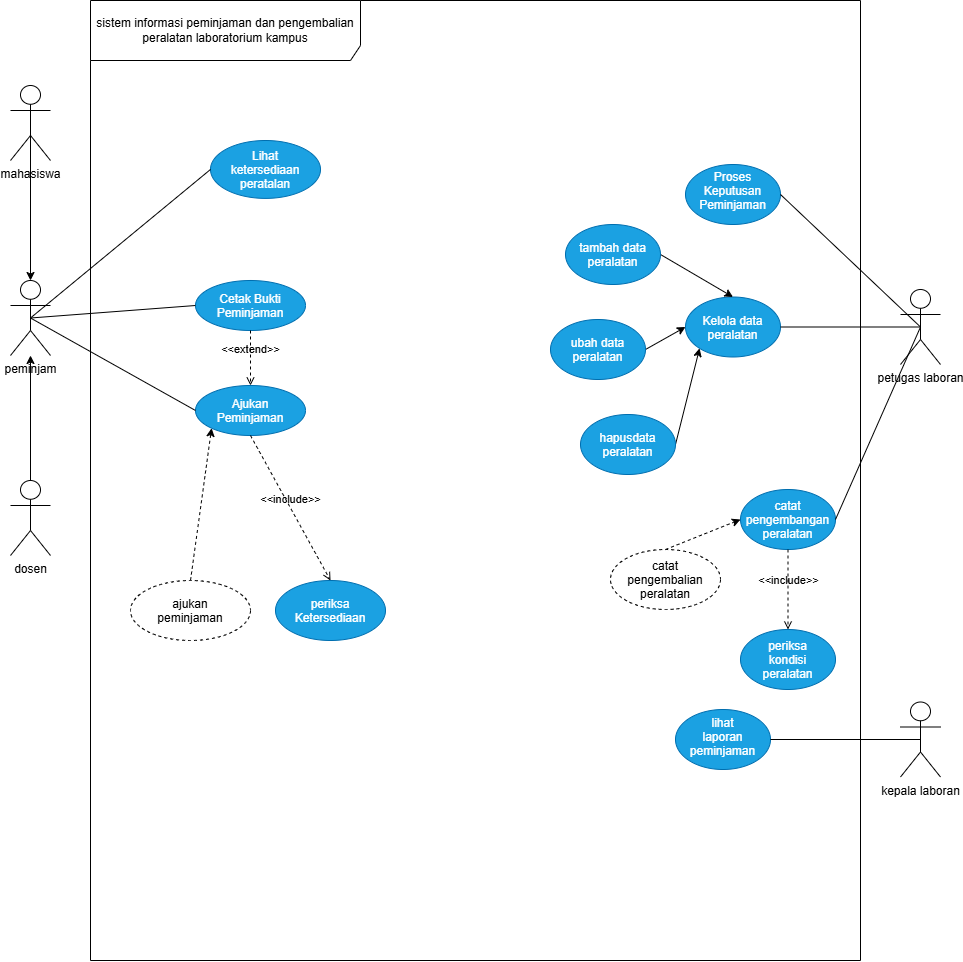

The diagram above was exported from draw.io. Its source (the exported page's mxGraphModel, read from the mxfile embedded in the PNG):
<mxGraphModel dx="1178" dy="676" grid="1" gridSize="10" guides="1" tooltips="1" connect="1" arrows="1" fold="1" page="1" pageScale="1" pageWidth="850" pageHeight="1100" math="0" shadow="0">
  <root>
    <mxCell id="0" />
    <mxCell id="1" parent="0" />
    <mxCell id="L-6go1TaXXxEN1ZDhNak-1" parent="1" style="shape=umlFrame;whiteSpace=wrap;html=1;pointerEvents=0;recursiveResize=0;container=1;collapsible=0;width=270;height=60;" value="sistem informasi peminjaman dan pengembalian peralatan laboratorium kampus" vertex="1">
      <mxGeometry height="960" width="770" x="170" y="80" as="geometry" />
    </mxCell>
    <mxCell id="L-6go1TaXXxEN1ZDhNak-11" parent="L-6go1TaXXxEN1ZDhNak-1" style="ellipse;whiteSpace=wrap;html=1;shapeInside=1;fillColor=#1ba1e2;fontColor=#ffffff;strokeColor=#006EAF;" value="Lihat ketersediaan peratalan" vertex="1">
      <mxGeometry height="57.89" width="110" x="120" y="140" as="geometry" />
    </mxCell>
    <mxCell id="mpMOnJbtFpm0JVZGpuzN-2" parent="L-6go1TaXXxEN1ZDhNak-1" style="ellipse;whiteSpace=wrap;html=1;shapeInside=1;fillColor=#1ba1e2;fontColor=#ffffff;strokeColor=#006EAF;align=center;verticalAlign=middle;fontFamily=Helvetica;fontSize=12;" value="Ajukan Peminjaman" vertex="1">
      <mxGeometry height="50" width="110" x="105" y="385" as="geometry" />
    </mxCell>
    <mxCell id="mpMOnJbtFpm0JVZGpuzN-3" parent="L-6go1TaXXxEN1ZDhNak-1" style="ellipse;whiteSpace=wrap;html=1;shapeInside=1;fillColor=#1ba1e2;fontColor=#ffffff;strokeColor=#006EAF;" value="Cetak Bukti Peminjaman" vertex="1">
      <mxGeometry height="50" width="110" x="105" y="280" as="geometry" />
    </mxCell>
    <mxCell id="mpMOnJbtFpm0JVZGpuzN-4" parent="L-6go1TaXXxEN1ZDhNak-1" style="ellipse;whiteSpace=wrap;html=1;shapeInside=1;fillColor=#1ba1e2;fontColor=#ffffff;strokeColor=#006EAF;" value="periksa Ketersediaan" vertex="1">
      <mxGeometry height="60" width="110" x="185" y="580" as="geometry" />
    </mxCell>
    <mxCell id="mpMOnJbtFpm0JVZGpuzN-6" edge="1" parent="L-6go1TaXXxEN1ZDhNak-1" source="mpMOnJbtFpm0JVZGpuzN-2" style="html=1;verticalAlign=bottom;labelBackgroundColor=none;endArrow=open;endFill=0;dashed=1;rounded=0;exitX=0.5;exitY=1;exitDx=0;exitDy=0;entryX=0.5;entryY=0;entryDx=0;entryDy=0;" target="mpMOnJbtFpm0JVZGpuzN-4" value="&amp;lt;&amp;lt;include&amp;gt;&amp;gt;">
      <mxGeometry relative="1" width="160" as="geometry">
        <mxPoint x="200" y="194.5" as="sourcePoint" />
        <mxPoint x="360" y="194.5" as="targetPoint" />
      </mxGeometry>
    </mxCell>
    <mxCell id="mpMOnJbtFpm0JVZGpuzN-11" edge="1" parent="L-6go1TaXXxEN1ZDhNak-1" source="mpMOnJbtFpm0JVZGpuzN-3" style="html=1;verticalAlign=bottom;labelBackgroundColor=none;endArrow=open;endFill=0;dashed=1;rounded=0;" target="mpMOnJbtFpm0JVZGpuzN-2" value="&amp;lt;&amp;lt;extend&amp;gt;&amp;gt;">
      <mxGeometry relative="1" width="160" as="geometry">
        <mxPoint x="150" y="300" as="sourcePoint" />
        <mxPoint x="310" y="300" as="targetPoint" />
      </mxGeometry>
    </mxCell>
    <mxCell id="DxQz-cD5e4s0rRRaR7Jn-28" edge="1" parent="L-6go1TaXXxEN1ZDhNak-1" source="DxQz-cD5e4s0rRRaR7Jn-27" style="rounded=0;orthogonalLoop=1;jettySize=auto;html=1;exitX=0.5;exitY=0;exitDx=0;exitDy=0;entryX=0;entryY=1;entryDx=0;entryDy=0;dashed=1;" target="mpMOnJbtFpm0JVZGpuzN-2">
      <mxGeometry relative="1" as="geometry" />
    </mxCell>
    <mxCell id="DxQz-cD5e4s0rRRaR7Jn-27" parent="L-6go1TaXXxEN1ZDhNak-1" style="ellipse;whiteSpace=wrap;html=1;shapeInside=1;dashed=1;" value="ajukan peminjaman" vertex="1">
      <mxGeometry height="60" width="120" x="40" y="580" as="geometry" />
    </mxCell>
    <mxCell id="L-6go1TaXXxEN1ZDhNak-14" edge="1" parent="1" source="L-6go1TaXXxEN1ZDhNak-2" style="rounded=0;orthogonalLoop=1;jettySize=auto;html=1;entryX=0;entryY=0.5;entryDx=0;entryDy=0;endArrow=none;endFill=0;exitX=0.5;exitY=0.5;exitDx=0;exitDy=0;exitPerimeter=0;" target="L-6go1TaXXxEN1ZDhNak-11">
      <mxGeometry relative="1" as="geometry" />
    </mxCell>
    <mxCell id="mpMOnJbtFpm0JVZGpuzN-7" edge="1" parent="1" source="L-6go1TaXXxEN1ZDhNak-2" style="rounded=0;orthogonalLoop=1;jettySize=auto;html=1;exitX=0.5;exitY=0.5;exitDx=0;exitDy=0;exitPerimeter=0;entryX=0;entryY=0.5;entryDx=0;entryDy=0;endArrow=none;endFill=0;" target="mpMOnJbtFpm0JVZGpuzN-2">
      <mxGeometry relative="1" as="geometry" />
    </mxCell>
    <mxCell id="mpMOnJbtFpm0JVZGpuzN-8" edge="1" parent="1" source="L-6go1TaXXxEN1ZDhNak-2" style="rounded=0;orthogonalLoop=1;jettySize=auto;html=1;exitX=0.5;exitY=0.5;exitDx=0;exitDy=0;exitPerimeter=0;entryX=0;entryY=0.5;entryDx=0;entryDy=0;endArrow=none;endFill=0;" target="mpMOnJbtFpm0JVZGpuzN-3">
      <mxGeometry relative="1" as="geometry" />
    </mxCell>
    <mxCell id="L-6go1TaXXxEN1ZDhNak-2" parent="1" style="shape=umlActor;verticalLabelPosition=bottom;verticalAlign=top;html=1;" value="peminjam" vertex="1">
      <mxGeometry height="75" width="40" x="90" y="360" as="geometry" />
    </mxCell>
    <mxCell id="DxQz-cD5e4s0rRRaR7Jn-7" edge="1" parent="1" source="DxQz-cD5e4s0rRRaR7Jn-3" style="edgeStyle=orthogonalEdgeStyle;rounded=0;orthogonalLoop=1;jettySize=auto;html=1;exitX=0.5;exitY=0.5;exitDx=0;exitDy=0;exitPerimeter=0;entryX=0.5;entryY=0;entryDx=0;entryDy=0;entryPerimeter=0;" target="L-6go1TaXXxEN1ZDhNak-2">
      <mxGeometry relative="1" x="-0.2231" as="geometry">
        <mxPoint x="110" y="350" as="targetPoint" />
      </mxGeometry>
    </mxCell>
    <mxCell id="DxQz-cD5e4s0rRRaR7Jn-3" parent="1" style="shape=umlActor;verticalLabelPosition=bottom;verticalAlign=top;html=1;" value="mahasiswa" vertex="1">
      <mxGeometry height="75" width="40" x="90" y="165" as="geometry" />
    </mxCell>
    <mxCell id="DxQz-cD5e4s0rRRaR7Jn-6" edge="1" parent="1" source="DxQz-cD5e4s0rRRaR7Jn-4" style="edgeStyle=orthogonalEdgeStyle;rounded=0;orthogonalLoop=1;jettySize=auto;html=1;exitX=0.5;exitY=0;exitDx=0;exitDy=0;exitPerimeter=0;" target="L-6go1TaXXxEN1ZDhNak-2">
      <mxGeometry relative="1" x="-0.28" as="geometry">
        <mxPoint x="80" y="440" as="targetPoint" />
      </mxGeometry>
    </mxCell>
    <mxCell id="DxQz-cD5e4s0rRRaR7Jn-4" parent="1" style="shape=umlActor;verticalLabelPosition=bottom;verticalAlign=top;html=1;" value="dosen" vertex="1">
      <mxGeometry height="75" width="40" x="90" y="560" as="geometry" />
    </mxCell>
    <mxCell id="L-6go1TaXXxEN1ZDhNak-12" parent="1" style="ellipse;whiteSpace=wrap;html=1;shapeInside=1;fillColor=#1ba1e2;fontColor=#ffffff;strokeColor=#006EAF;" value="Kelola data peralatan" vertex="1">
      <mxGeometry height="60" width="95" x="765" y="376.5" as="geometry" />
    </mxCell>
    <mxCell id="mpMOnJbtFpm0JVZGpuzN-5" parent="1" style="ellipse;whiteSpace=wrap;html=1;shapeInside=1;fillColor=#1ba1e2;fontColor=#ffffff;strokeColor=#006EAF;" value="Proses Keputusan Peminjaman" vertex="1">
      <mxGeometry height="60" width="95" x="765" y="244" as="geometry" />
    </mxCell>
    <mxCell id="mpMOnJbtFpm0JVZGpuzN-12" parent="1" style="ellipse;whiteSpace=wrap;html=1;shapeInside=1;fillColor=#1ba1e2;fontColor=#ffffff;strokeColor=#006EAF;" value="catat pengembangan peralatan" vertex="1">
      <mxGeometry height="60" width="95" x="820" y="569" as="geometry" />
    </mxCell>
    <mxCell id="DxQz-cD5e4s0rRRaR7Jn-23" edge="1" parent="1" source="DxQz-cD5e4s0rRRaR7Jn-8" style="rounded=0;orthogonalLoop=1;jettySize=auto;html=1;exitX=1;exitY=0.5;exitDx=0;exitDy=0;entryX=0.5;entryY=0;entryDx=0;entryDy=0;" target="L-6go1TaXXxEN1ZDhNak-12">
      <mxGeometry relative="1" as="geometry" />
    </mxCell>
    <mxCell id="DxQz-cD5e4s0rRRaR7Jn-8" parent="1" style="ellipse;whiteSpace=wrap;html=1;shapeInside=1;fillColor=#1ba1e2;fontColor=#ffffff;strokeColor=#006EAF;" value="tambah data peralatan" vertex="1">
      <mxGeometry height="60" width="95" x="645" y="304" as="geometry" />
    </mxCell>
    <mxCell id="DxQz-cD5e4s0rRRaR7Jn-24" edge="1" parent="1" source="DxQz-cD5e4s0rRRaR7Jn-9" style="rounded=0;orthogonalLoop=1;jettySize=auto;html=1;exitX=1;exitY=0.5;exitDx=0;exitDy=0;entryX=0;entryY=0.5;entryDx=0;entryDy=0;" target="L-6go1TaXXxEN1ZDhNak-12">
      <mxGeometry relative="1" as="geometry" />
    </mxCell>
    <mxCell id="DxQz-cD5e4s0rRRaR7Jn-9" parent="1" style="ellipse;whiteSpace=wrap;html=1;shapeInside=1;fillColor=#1ba1e2;fontColor=#ffffff;strokeColor=#006EAF;" value="ubah data peralatan" vertex="1">
      <mxGeometry height="60" width="95" x="630" y="399" as="geometry" />
    </mxCell>
    <mxCell id="DxQz-cD5e4s0rRRaR7Jn-25" edge="1" parent="1" source="DxQz-cD5e4s0rRRaR7Jn-22" style="rounded=0;orthogonalLoop=1;jettySize=auto;html=1;exitX=1;exitY=0.5;exitDx=0;exitDy=0;entryX=0;entryY=1;entryDx=0;entryDy=0;" target="L-6go1TaXXxEN1ZDhNak-12">
      <mxGeometry relative="1" as="geometry" />
    </mxCell>
    <mxCell id="DxQz-cD5e4s0rRRaR7Jn-22" parent="1" style="ellipse;whiteSpace=wrap;html=1;shapeInside=1;fillColor=#1ba1e2;fontColor=#ffffff;strokeColor=#006EAF;" value="hapusdata peralatan" vertex="1">
      <mxGeometry height="60" width="95" x="660" y="494" as="geometry" />
    </mxCell>
    <mxCell id="DxQz-cD5e4s0rRRaR7Jn-29" parent="1" style="ellipse;whiteSpace=wrap;html=1;shapeInside=1;fillColor=#1ba1e2;fontColor=#ffffff;strokeColor=#006EAF;" value="periksa kondisi peralatan" vertex="1">
      <mxGeometry height="60" width="95" x="820" y="709" as="geometry" />
    </mxCell>
    <mxCell id="DxQz-cD5e4s0rRRaR7Jn-30" edge="1" parent="1" source="mpMOnJbtFpm0JVZGpuzN-12" style="html=1;verticalAlign=bottom;labelBackgroundColor=none;endArrow=open;endFill=0;dashed=1;rounded=0;exitX=0.5;exitY=1;exitDx=0;exitDy=0;" target="DxQz-cD5e4s0rRRaR7Jn-29" value="&amp;lt;&amp;lt;include&amp;gt;&amp;gt;">
      <mxGeometry relative="1" width="160" as="geometry">
        <mxPoint x="553" y="534" as="sourcePoint" />
        <mxPoint x="632" y="679" as="targetPoint" />
      </mxGeometry>
    </mxCell>
    <mxCell id="DxQz-cD5e4s0rRRaR7Jn-31" parent="1" style="ellipse;whiteSpace=wrap;html=1;shapeInside=1;fillColor=#1ba1e2;fontColor=#ffffff;strokeColor=#006EAF;" value="lihat laporan peminjaman" vertex="1">
      <mxGeometry height="60" width="95" x="755" y="789" as="geometry" />
    </mxCell>
    <mxCell id="DxQz-cD5e4s0rRRaR7Jn-33" parent="1" style="ellipse;whiteSpace=wrap;html=1;shapeInside=1;dashed=1;" value="catat pengembalian peralatan" vertex="1">
      <mxGeometry height="60" width="110" x="690" y="629" as="geometry" />
    </mxCell>
    <mxCell id="DxQz-cD5e4s0rRRaR7Jn-34" edge="1" parent="1" source="DxQz-cD5e4s0rRRaR7Jn-33" style="rounded=0;orthogonalLoop=1;jettySize=auto;html=1;exitX=0.5;exitY=0;exitDx=0;exitDy=0;entryX=0;entryY=0.5;entryDx=0;entryDy=0;dashed=1;" target="mpMOnJbtFpm0JVZGpuzN-12">
      <mxGeometry relative="1" as="geometry">
        <mxPoint x="505" y="679" as="sourcePoint" />
        <mxPoint x="519" y="527" as="targetPoint" />
      </mxGeometry>
    </mxCell>
    <mxCell id="L-6go1TaXXxEN1ZDhNak-15" edge="1" parent="1" source="L-6go1TaXXxEN1ZDhNak-3" style="rounded=0;orthogonalLoop=1;jettySize=auto;html=1;exitX=0.5;exitY=0.5;exitDx=0;exitDy=0;exitPerimeter=0;entryX=1;entryY=0.5;entryDx=0;entryDy=0;endArrow=none;endFill=0;" target="L-6go1TaXXxEN1ZDhNak-12">
      <mxGeometry relative="1" as="geometry" />
    </mxCell>
    <mxCell id="mpMOnJbtFpm0JVZGpuzN-10" edge="1" parent="1" source="L-6go1TaXXxEN1ZDhNak-3" style="rounded=0;orthogonalLoop=1;jettySize=auto;html=1;exitX=0.5;exitY=0.5;exitDx=0;exitDy=0;exitPerimeter=0;entryX=1;entryY=0.5;entryDx=0;entryDy=0;endArrow=none;endFill=0;" target="mpMOnJbtFpm0JVZGpuzN-5">
      <mxGeometry relative="1" as="geometry" />
    </mxCell>
    <mxCell id="L-6go1TaXXxEN1ZDhNak-3" parent="1" style="shape=umlActor;verticalLabelPosition=bottom;verticalAlign=top;html=1;" value="petugas laboran" vertex="1">
      <mxGeometry height="75" width="40" x="980" y="369" as="geometry" />
    </mxCell>
    <mxCell id="mpMOnJbtFpm0JVZGpuzN-13" edge="1" parent="1" source="L-6go1TaXXxEN1ZDhNak-3" style="rounded=0;orthogonalLoop=1;jettySize=auto;html=1;exitX=0.5;exitY=0.5;exitDx=0;exitDy=0;exitPerimeter=0;entryX=1;entryY=0.5;entryDx=0;entryDy=0;endArrow=none;endFill=0;" target="mpMOnJbtFpm0JVZGpuzN-12">
      <mxGeometry relative="1" as="geometry">
        <mxPoint x="990" y="417" as="sourcePoint" />
        <mxPoint x="860" y="509" as="targetPoint" />
      </mxGeometry>
    </mxCell>
    <mxCell id="mpMOnJbtFpm0JVZGpuzN-14" parent="1" style="shape=umlActor;verticalLabelPosition=bottom;verticalAlign=top;html=1;" value="kepala laboran" vertex="1">
      <mxGeometry height="75" width="40" x="980" y="781.5" as="geometry" />
    </mxCell>
    <mxCell id="DxQz-cD5e4s0rRRaR7Jn-32" edge="1" parent="1" source="mpMOnJbtFpm0JVZGpuzN-14" style="rounded=0;orthogonalLoop=1;jettySize=auto;html=1;exitX=0.5;exitY=0.5;exitDx=0;exitDy=0;exitPerimeter=0;entryX=1;entryY=0.5;entryDx=0;entryDy=0;endArrow=none;endFill=0;" target="DxQz-cD5e4s0rRRaR7Jn-31">
      <mxGeometry relative="1" as="geometry">
        <mxPoint x="1010" y="417" as="sourcePoint" />
        <mxPoint x="860" y="609" as="targetPoint" />
      </mxGeometry>
    </mxCell>
  </root>
</mxGraphModel>